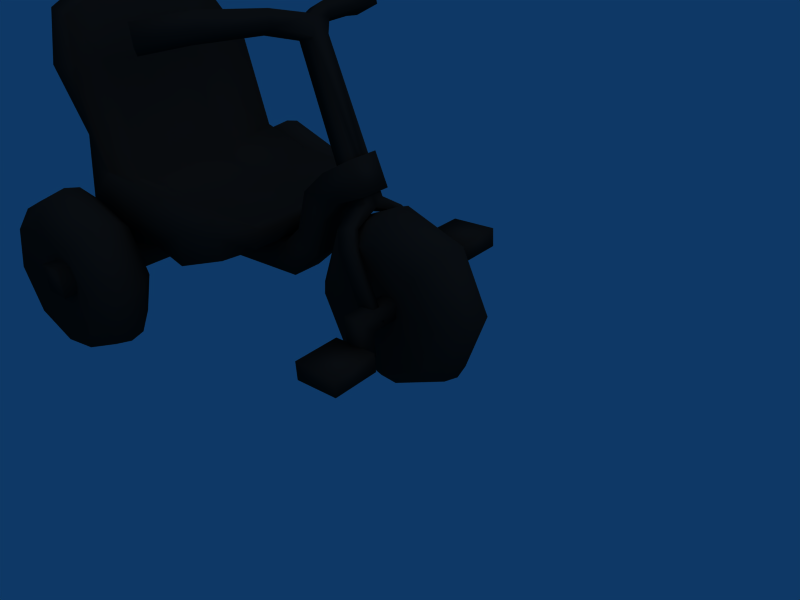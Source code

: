 # Source: tricycle.blend  (saved by Blender 2.49.2; exported with 4.5.12 LTS)
import bpy
from mathutils import Matrix  # noqa: F401  (used for matrix-valued properties, if any)

bpy.ops.wm.read_factory_settings(use_empty=True)
scene = bpy.context.scene
scene.name = 'Scene'

# ---- collections
col_collection_1 = bpy.data.collections.new('Collection 1'); scene.collection.children.link(col_collection_1)

# ---- materials (node trees are filled in below, after node groups)
mat_material = bpy.data.materials.new('Material')
mat_material.alpha_threshold = 0.0
mat_material.diffuse_color = (0.1, 0.1, 0.1, 1.0)
mat_material.roughness = 0.5
mat_material.line_color = (0.0, 0.0, 0.0, 1.0)
mat_material_001 = bpy.data.materials.new('Material.001')
mat_material_001.alpha_threshold = 0.0
mat_material_001.preview_render_type = 'FLAT'
mat_material_001.diffuse_color = (1.0, 0.2982, 0.2951, 1.0)
mat_material_001.roughness = 0.5
mat_material_001.line_color = (0.0, 0.0, 0.0, 1.0)
mat_material_003 = bpy.data.materials.new('Material.003')
mat_material_003.alpha_threshold = 0.0
mat_material_003.diffuse_color = (0.4887, 0.5766, 0.7524, 1.0)
mat_material_003.roughness = 0.5
mat_material_003.line_color = (0.0, 0.0, 0.0, 1.0)

# ---- material node trees

# ---- world
world_world = bpy.data.worlds.new('World'); scene.world = world_world
world_world.color = (0.05656, 0.2208, 0.4)
world_world.use_sun_shadow = False
world_world.sun_shadow_jitter_overblur = 0.0
world_world.cycles.sampling_method = 'MANUAL'
world_world.cycles.sample_map_resolution = 256

# ---- cameras
cam_camera = bpy.data.cameras.new('Camera')
cam_camera.passepartout_alpha = 0.2
cam_camera.clip_end = 100.0
cam_camera.lens = 35.0
cam_camera.ortho_scale = 7.314
cam_camera.show_passepartout = False
cam_camera.show_safe_areas = True
cam_camera.dof.focus_distance = 0.0
cam_camera.dof.aperture_fstop = 128.0

# ---- lights
light_lamp = bpy.data.lights.new('Lamp', 'SUN')
light_lamp.transmission_factor = 0.0
light_lamp.angle = 1.571
light_lamp.energy = 1.0
light_lamp.shadow_buffer_clip_start = 0.5
light_lamp.shadow_soft_size = 1.0
light_lamp.shadow_cascade_max_distance = 1000.0
light_lamp.cycles.use_multiple_importance_sampling = False
light_spot = bpy.data.lights.new('Spot', 'POINT')
light_spot.transmission_factor = 0.0
light_spot.cutoff_distance = 30.0
light_spot.energy = 100.0
light_spot.shadow_buffer_clip_start = 1.001
light_spot.shadow_soft_size = 1.0
light_spot.shadow_maximum_resolution = 0.006
light_spot.use_absolute_resolution = True
light_spot.cycles.use_multiple_importance_sampling = False

# ---- meshes
me_cylinder_001 = bpy.data.meshes.new('Cylinder.001')
me_cylinder_001.from_pydata([(-5.455, -0.7059, -3.194), (-4.679, -0.7059, -3.194), (-4.679, -0.7059, -2.368), (-5.455, -0.7059, -2.368), (-5.455, -0.3903, -3.194), (-4.679, -0.3903, -3.194), (-4.679, -0.3903, -2.368), (-5.455, -0.3903, -2.368), (-5.455, 0.5307, 0.5846), (-4.679, 0.5307, 0.5846), (-4.679, 0.5306, -0.242), (-5.455, 0.5307, -0.242), (-5.455, 0.215, 0.5846), (-4.679, 0.215, 0.5846), (-4.679, 0.215, -0.242), (-5.455, 0.215, -0.242), (-4.923, 0.059, -0.5128), (-5.222, 0.059, -0.5128), (-5.222, 0.059, -2.391), (-4.923, 0.059, -2.391), (-4.923, -0.2393, -0.2235), (-5.222, -0.2393, -0.2235), (-5.222, -0.2393, -2.112), (-4.923, -0.2393, -2.112), (-4.291, 0.7137, -1.867), (-3.97, -0.0634, -1.867), (-4.291, -0.8405, -1.867), (-5.068, -1.162, -1.867), (-5.846, -0.8405, -1.867), (-6.167, -0.0634, -1.867), (-5.846, 0.7137, -1.867), (-5.068, 1.036, -1.867), (-4.068, 0.9366, -1.558), (-3.654, -0.0634, -1.558), (-4.068, -1.063, -1.558), (-5.068, -1.478, -1.558), (-6.068, -1.063, -1.558), (-6.483, -0.0634, -1.558), (-6.068, 0.9366, -1.558), (-5.068, 1.351, -1.558), (-5.068, -0.0634, -1.549), (-4.068, 0.9366, -1.034), (-5.068, 1.351, -1.034), (-6.068, 0.9366, -1.034), (-6.483, -0.0634, -1.034), (-6.068, -1.063, -1.034), (-5.068, -1.478, -1.034), (-4.068, -1.063, -1.034), (-3.654, -0.0634, -1.034), (-3.97, -0.0634, -0.7458), (-4.291, 0.7137, -0.7458), (-4.291, -0.8405, -0.7458), (-5.068, -1.162, -0.7458), (-5.846, -0.8405, -0.7458), (-6.167, -0.0634, -0.7458), (-5.846, 0.7137, -0.7458), (-5.068, 1.036, -0.7458), (-5.068, -0.0634, -1.064), (-4.923, -0.6584, -2.11), (-5.222, -0.6584, -2.11), (-4.923, -0.6584, -2.389), (-5.222, -0.6584, -2.389), (-5.222, 0.4585, -0.2265), (-4.923, 0.4585, -0.2265), (-5.222, 0.4585, -0.5117), (-4.923, 0.4585, -0.5117), (-3.841, 3.727, -1.156), (-4.642, 1.444, -1.12), (-4.289, 1.327, -1.12), (-3.548, 3.658, -1.156), (-3.841, 3.727, -1.457), (-4.642, 1.444, -1.492), (-4.289, 1.327, -1.492), (-3.548, 3.658, -1.457), (-4.682, 1.338, -1.306), (-4.33, 1.217, -1.306), (-4.458, 1.067, -0.8473), (-4.711, 1.153, -0.8799), (-4.437, 1.121, -0.727), (-4.691, 1.206, -0.7596), (-4.458, 1.064, -1.789), (-4.712, 1.148, -1.753), (-4.437, 1.124, -1.906), (-4.691, 1.208, -1.87), (-4.816, 0.9441, -2.007), (-4.562, 0.8606, -2.043), (-4.836, 0.8841, -1.89), (-4.583, 0.8005, -1.926), (-4.815, 0.9422, -0.5945), (-4.562, 0.8568, -0.5619), (-4.836, 0.8887, -0.7147), (-4.582, 0.8033, -0.6822), (-4.984, -0.2516, -0.6825), (-5.237, -0.1662, -0.715), (-4.963, -0.1981, -0.5622), (-5.217, -0.1126, -0.5947), (-4.984, -0.2544, -1.927), (-5.238, -0.1708, -1.891), (-4.963, -0.1943, -2.044), (-5.217, -0.1107, -2.008), (-3.743, 4.015, -1.306), (-3.45, 3.946, -1.306), (-3.15, 4.005, -0.8235), (-3.433, 4.14, -0.7545), (-3.191, 3.754, -0.8235), (-3.473, 3.89, -0.7545), (-3.149, 4.008, -1.789), (-3.432, 4.143, -1.858), (-3.19, 3.758, -1.789), (-3.472, 3.893, -1.858), (-3.229, 3.915, 0.2752), (-2.878, 3.747, 0.1896), (-3.179, 4.226, 0.2752), (-2.828, 4.057, 0.1896), (-2.437, 3.972, 0.8266), (-2.75, 4.14, 1.006), (-2.485, 3.661, 0.8406), (-2.798, 3.829, 1.02), (-3.237, 3.931, -2.884), (-2.887, 3.763, -2.799), (-3.187, 4.241, -2.884), (-2.837, 4.073, -2.799), (-2.454, 4.001, -3.395), (-2.751, 4.169, -3.599), (-2.501, 3.691, -3.412), (-2.798, 3.859, -3.617), (-2.945, -0.14, -1.571), (-0.3533, -0.14, -1.571), (-0.3533, -0.14, -1.025), (-2.945, -0.14, -1.025), (-2.777, 0.4061, -1.571), (-0.3533, 0.4061, -1.571), (-0.3533, 0.4061, -1.025), (-2.777, 0.4061, -1.025), (-3.172, 0.7499, -1.025), (-3.172, 0.7499, -1.571), (-3.551, 0.3564, -1.025), (-3.551, 0.3564, -1.571), (-3.792, 1.01, -1.571), (-3.792, 1.01, -1.025), (-3.411, 1.42, -1.571), (-3.411, 1.42, -1.025), (-3.861, 1.79, -1.025), (-3.861, 1.79, -1.571), (-4.152, 1.36, -1.025), (-4.152, 1.36, -1.571), (-4.672, 1.56, -1.571), (-4.672, 1.56, -1.025), (-4.47, 2.095, -1.571), (-4.47, 2.095, -1.025), (-2.652, 0.4877, -2.752), (0.5428, 0.6223, -2.684), (0.5428, 0.6223, 0.2374), (-2.652, 0.4877, 0.3062), (1.292, 3.718, -2.488), (1.292, 3.718, 0.0417), (0.5428, 0.6223, -1.223), (-0.8519, 0.328, -2.793), (-2.64, 0.4335, -1.223), (-0.8519, 0.328, 0.3466), (0.6717, 3.998, -2.668), (1.292, 4.023, -1.223), (0.6717, 3.998, 0.2216), (0.8147, 2.054, -2.526), (-2.637, 1.247, -2.752), (0.8147, 2.054, 0.07995), (-2.637, 1.247, 0.3062), (-0.8519, 0.328, -1.223), (0.639, 4.296, -1.223), (-0.1559, 1.565, -2.976), (0.8147, 2.054, -1.223), (-0.1559, 1.565, 0.5298), (-2.624, 0.8853, -1.223), (0.5428, 0.6223, -0.4928), (0.5428, 0.6223, -1.953), (-1.83, 0.2706, -2.976), (0.1817, 0.2706, -2.976), (-2.64, 0.4335, -2.1), (-2.64, 0.4335, -0.3466), (0.1817, 0.2706, 0.5298), (-1.83, 0.2706, 0.5298), (1.098, 4.092, -2.668), (1.292, 4.023, -1.855), (1.292, 4.023, -0.5907), (1.098, 4.092, 0.2216), (1.081, 3.087, -2.684), (0.771, 1.444, -2.684), (-2.653, 0.839, -2.712), (0.771, 1.444, 0.2374), (1.081, 3.087, 0.2374), (-2.653, 0.839, 0.2662), (-1.83, 0.2706, -1.223), (-0.8519, 0.328, -0.4382), (0.1817, 0.2706, -1.223), (-0.8519, 0.328, -2.008), (0.639, 4.296, -0.3899), (0.639, 4.296, -2.056), (1.13, 4.404, -1.223), (0.2515, 3.173, -2.976), (-1.329, 1.312, -2.793), (-0.4166, 0.8363, -2.976), (0.6101, 2.054, -2.787), (1.081, 3.087, -1.223), (0.8147, 2.054, -1.875), (0.771, 1.444, -1.223), (0.8147, 2.054, -0.5716), (0.2515, 3.173, 0.5298), (0.6101, 2.054, 0.3408), (-0.4166, 0.8363, 0.5298), (-1.329, 1.312, 0.3466), (-2.624, 0.8853, -0.3466), (-2.933, 0.8363, -1.223), (-2.624, 0.8853, -2.1), (-1.83, 0.2706, -0.3466), (0.1817, 0.2706, -0.3466), (-1.83, 0.2706, -2.1), (0.1817, 0.2706, -2.1), (1.13, 4.404, -0.3899), (1.13, 4.404, -2.056), (-1.927, 0.8363, -2.976), (0.8824, 3.239, -2.976), (0.5565, 0.9503, -2.976), (1.081, 3.087, -1.953), (0.771, 1.444, -1.953), (1.081, 3.087, -0.4928), (0.771, 1.444, -0.4928), (0.8824, 3.239, 0.5298), (0.5565, 0.9503, 0.5298), (-1.927, 0.8363, 0.5298), (-2.933, 0.8363, -0.3466), (-2.933, 0.8363, -2.1), (-1.329, 0.8931, -1.223), (-1.329, 0.8931, -2.008), (-1.329, 0.8931, -0.4382), (0.724, 3.173, -1.223), (0.724, 3.173, -2.1), (0.724, 3.173, -0.3466), (0.3166, 1.146, -1.223), (0.3166, 1.146, -0.3466), (0.3166, 1.146, -2.1), (0.2482, 0.2729, 1.663), (-0.2545, 0.2729, 1.663), (-0.2545, 0.2729, -4.299), (0.2482, 0.2729, -4.299), (0.2482, -0.2298, 1.663), (-0.2545, -0.2298, 1.663), (-0.2545, -0.2298, -4.299), (0.2482, -0.2298, -4.299), (0.7886, 0.776, -4.291), (1.11, -0.001025, -4.291), (0.7886, -0.7781, -4.291), (0.01154, -1.1, -4.291), (-0.7655, -0.7781, -4.291), (-1.087, -0.001025, -4.291), (-0.7655, 0.776, -4.291), (0.01154, 1.098, -4.291), (1.012, 0.999, -3.981), (1.426, -0.001024, -3.981), (1.012, -1.001, -3.981), (0.01154, -1.415, -3.981), (-0.9885, -1.001, -3.981), (-1.403, -0.001024, -3.981), (-0.9885, 0.999, -3.981), (0.01154, 1.413, -3.981), (0.01154, -0.001025, -3.973), (1.012, 0.999, -3.457), (0.01154, 1.413, -3.457), (-0.9885, 0.999, -3.457), (-1.403, -0.001024, -3.457), (-0.9885, -1.001, -3.457), (0.01154, -1.415, -3.457), (1.012, -1.001, -3.457), (1.426, -0.001024, -3.457), (1.11, -0.001024, -3.169), (0.7886, 0.776, -3.169), (0.7886, -0.7781, -3.169), (0.01154, -1.1, -3.169), (-0.7655, -0.7781, -3.169), (-1.087, -0.001024, -3.169), (-0.7655, 0.776, -3.169), (0.01154, 1.098, -3.169), (0.01154, -0.001025, -3.487), (0.7886, 0.776, 0.5679), (1.11, -0.001025, 0.5679), (0.7886, -0.7781, 0.5679), (0.01154, -1.1, 0.5679), (-0.7655, -0.7781, 0.5679), (-1.087, -0.001025, 0.5679), (-0.7655, 0.776, 0.5679), (0.01154, 1.098, 0.5679), (1.012, 0.999, 0.8776), (1.426, -0.001024, 0.8776), (1.012, -1.001, 0.8776), (0.01154, -1.415, 0.8776), (-0.9885, -1.001, 0.8776), (-1.403, -0.001024, 0.8776), (-0.9885, 0.999, 0.8776), (0.01154, 1.413, 0.8776), (0.01154, -0.001025, 0.886), (1.012, 0.999, 1.401), (0.01154, 1.413, 1.401), (-0.9885, 0.999, 1.401), (-1.403, -0.001024, 1.401), (-0.9885, -1.001, 1.401), (0.01154, -1.415, 1.401), (1.012, -1.001, 1.401), (1.426, -0.001024, 1.401), (1.11, -0.001024, 1.689), (0.7886, 0.776, 1.689), (0.7886, -0.7781, 1.689), (0.01154, -1.1, 1.689), (-0.7655, -0.7781, 1.689), (-1.087, -0.001024, 1.689), (-0.7655, 0.776, 1.689), (0.01154, 1.098, 1.689), (0.01154, -0.001025, 1.371), (-5.068, 1.414, -1.296), (-4.023, 0.9816, -1.296), (-6.113, 0.9816, -1.296), (-6.546, -0.0634, -1.296), (-6.113, -1.108, -1.296), (-5.068, -1.541, -1.296), (-4.023, -1.108, -1.296), (-3.591, -0.0634, -1.296), (0.01154, 1.477, -3.719), (1.057, 1.044, -3.719), (-1.033, 1.044, -3.719), (-1.466, -0.001024, -3.719), (-1.033, -1.046, -3.719), (0.01154, -1.479, -3.719), (1.057, -1.046, -3.719), (1.489, -0.001024, -3.719), (0.01154, 1.477, 1.139), (1.057, 1.044, 1.139), (-1.033, 1.044, 1.139), (-1.466, -0.001024, 1.139), (-1.033, -1.046, 1.139), (0.01154, -1.479, 1.139), (1.057, -1.046, 1.139), (1.489, -0.001024, 1.139)], [], [(40, 24, 25), (40, 25, 26), (40, 26, 27), (40, 27, 28), (40, 28, 29), (40, 29, 30), (40, 30, 31), (31, 24, 40), (57, 49, 50), (57, 51, 49), (57, 52, 51), (57, 53, 52), (57, 54, 53), (57, 55, 54), (57, 56, 55), (57, 50, 56), (71, 74, 70), (67, 66, 74), (68, 75, 69), (75, 72, 73), (66, 100, 74), (100, 70, 74), (73, 101, 75), (101, 69, 75), (166, 210, 229), (166, 229, 190), (164, 187, 230), (164, 230, 212), (264, 248, 249), (264, 249, 250), (264, 250, 251), (264, 251, 252), (264, 252, 253), (264, 253, 254), (264, 254, 255), (255, 248, 264), (281, 273, 274), (281, 275, 273), (281, 276, 275), (281, 277, 276), (281, 278, 277), (281, 279, 278), (281, 280, 279), (281, 274, 280), (298, 282, 283), (298, 283, 284), (298, 284, 285), (298, 285, 286), (298, 286, 287), (298, 287, 288), (298, 288, 289), (289, 282, 298), (315, 307, 308), (315, 309, 307), (315, 310, 309), (315, 311, 310), (315, 312, 311), (315, 313, 312), (315, 314, 313), (315, 308, 314), (200, 169, 221), (169, 201, 221), (227, 207, 171), (227, 171, 208), (228, 209, 166), (228, 166, 190), (187, 164, 219), (164, 199, 219), (333, 299, 306), (333, 306, 339), (290, 333, 339), (290, 339, 291), (339, 306, 305), (339, 305, 338), (291, 339, 338), (291, 338, 292), (338, 305, 304), (338, 304, 337), (292, 338, 293), (338, 337, 293), (337, 304, 303), (337, 303, 336), (293, 337, 294), (337, 336, 294), (336, 303, 302), (336, 302, 335), (294, 336, 335), (294, 335, 295), (335, 302, 334), (302, 301, 334), (295, 335, 334), (295, 334, 296), (334, 301, 332), (301, 300, 332), (296, 334, 332), (296, 332, 297), (332, 300, 299), (332, 299, 333), (297, 332, 290), (332, 333, 290), (325, 265, 272), (325, 272, 331), (256, 325, 331), (256, 331, 257), (331, 272, 271), (331, 271, 330), (257, 331, 330), (257, 330, 258), (330, 271, 270), (330, 270, 329), (258, 330, 259), (330, 329, 259), (329, 270, 269), (329, 269, 328), (259, 329, 328), (259, 328, 260), (328, 269, 268), (328, 268, 327), (260, 328, 327), (260, 327, 261), (327, 268, 326), (268, 267, 326), (261, 327, 326), (261, 326, 262), (326, 267, 324), (267, 266, 324), (262, 326, 324), (262, 324, 263), (324, 266, 265), (324, 265, 325), (263, 324, 325), (263, 325, 256), (317, 41, 323), (41, 48, 323), (32, 317, 33), (317, 323, 33), (323, 48, 47), (323, 47, 322), (33, 323, 34), (323, 322, 34), (322, 47, 321), (47, 46, 321), (34, 322, 321), (34, 321, 35), (321, 46, 45), (321, 45, 320), (35, 321, 36), (321, 320, 36), (320, 45, 44), (320, 44, 319), (36, 320, 37), (320, 319, 37), (319, 44, 318), (44, 43, 318), (37, 319, 318), (37, 318, 38), (318, 43, 316), (43, 42, 316), (38, 318, 39), (318, 316, 39), (316, 42, 41), (316, 41, 317), (39, 316, 317), (39, 317, 32), (299, 300, 314), (299, 314, 308), (300, 301, 313), (300, 313, 314), (301, 302, 312), (301, 312, 313), (302, 303, 311), (302, 311, 312), (303, 304, 310), (303, 310, 311), (304, 305, 310), (305, 309, 310), (305, 306, 309), (306, 307, 309), (306, 299, 307), (299, 308, 307), (290, 282, 297), (282, 289, 297), (288, 296, 289), (296, 297, 289), (287, 295, 288), (295, 296, 288), (286, 294, 287), (294, 295, 287), (285, 293, 286), (293, 294, 286), (284, 292, 293), (284, 293, 285), (283, 291, 292), (283, 292, 284), (282, 290, 291), (282, 291, 283), (265, 266, 280), (265, 280, 274), (266, 267, 279), (266, 279, 280), (267, 268, 278), (267, 278, 279), (268, 269, 277), (268, 277, 278), (269, 270, 276), (269, 276, 277), (270, 271, 276), (271, 275, 276), (271, 272, 275), (272, 273, 275), (272, 265, 273), (265, 274, 273), (256, 248, 263), (248, 255, 263), (254, 262, 255), (262, 263, 255), (253, 261, 254), (261, 262, 254), (252, 260, 253), (260, 261, 253), (251, 259, 252), (259, 260, 252), (250, 258, 259), (250, 259, 251), (249, 257, 258), (249, 258, 250), (248, 256, 257), (248, 257, 249), (244, 240, 243), (244, 243, 247), (242, 246, 243), (246, 247, 243), (241, 245, 246), (241, 246, 242), (240, 244, 241), (244, 245, 241), (244, 247, 245), (247, 246, 245), (240, 241, 243), (241, 242, 243), (231, 237, 232), (237, 239, 232), (172, 231, 232), (172, 232, 212), (164, 212, 199), (212, 232, 199), (169, 199, 232), (169, 232, 239), (172, 210, 233), (172, 233, 231), (231, 233, 237), (233, 238, 237), (171, 238, 233), (171, 233, 209), (166, 209, 210), (209, 233, 210), (236, 234, 237), (236, 237, 238), (234, 235, 239), (234, 239, 237), (169, 239, 235), (169, 235, 198), (196, 160, 235), (160, 198, 235), (168, 196, 234), (196, 235, 234), (168, 234, 195), (234, 236, 195), (171, 206, 236), (171, 236, 238), (162, 195, 236), (162, 236, 206), (187, 150, 177), (187, 177, 230), (158, 211, 177), (211, 230, 177), (211, 172, 212), (211, 212, 230), (178, 229, 211), (178, 211, 158), (229, 210, 172), (229, 172, 211), (153, 190, 178), (190, 229, 178), (180, 228, 153), (228, 190, 153), (159, 208, 228), (159, 228, 180), (208, 171, 209), (208, 209, 228), (179, 227, 208), (179, 208, 159), (152, 188, 227), (152, 227, 179), (188, 165, 207), (188, 207, 227), (207, 226, 206), (207, 206, 171), (226, 184, 162), (226, 162, 206), (165, 189, 207), (189, 226, 207), (189, 155, 226), (155, 184, 226), (173, 225, 188), (173, 188, 152), (225, 205, 165), (225, 165, 188), (156, 204, 173), (204, 225, 173), (204, 170, 205), (204, 205, 225), (205, 224, 165), (224, 189, 165), (224, 183, 155), (224, 155, 189), (170, 202, 205), (202, 224, 205), (202, 161, 183), (202, 183, 224), (174, 223, 204), (174, 204, 156), (223, 203, 204), (203, 170, 204), (151, 186, 174), (186, 223, 174), (186, 163, 223), (163, 203, 223), (203, 222, 202), (203, 202, 170), (222, 182, 202), (182, 161, 202), (163, 185, 222), (163, 222, 203), (185, 154, 222), (154, 182, 222), (176, 221, 151), (221, 186, 151), (221, 201, 186), (201, 163, 186), (157, 200, 176), (200, 221, 176), (201, 220, 185), (201, 185, 163), (220, 181, 154), (220, 154, 185), (169, 198, 201), (198, 220, 201), (198, 160, 220), (160, 181, 220), (175, 219, 157), (219, 200, 157), (219, 199, 200), (199, 169, 200), (150, 187, 219), (150, 219, 175), (181, 218, 154), (218, 182, 154), (218, 197, 182), (197, 161, 182), (160, 196, 181), (196, 218, 181), (196, 168, 197), (196, 197, 218), (197, 217, 183), (197, 183, 161), (217, 184, 155), (217, 155, 183), (168, 195, 217), (168, 217, 197), (195, 162, 184), (195, 184, 217), (174, 216, 151), (216, 176, 151), (216, 194, 157), (216, 157, 176), (156, 193, 174), (193, 216, 174), (193, 167, 194), (193, 194, 216), (194, 215, 157), (215, 175, 157), (150, 175, 215), (150, 215, 177), (167, 191, 194), (191, 215, 194), (191, 158, 177), (191, 177, 215), (173, 214, 193), (173, 193, 156), (214, 192, 193), (192, 167, 193), (152, 179, 214), (152, 214, 173), (179, 159, 214), (159, 192, 214), (192, 213, 191), (192, 191, 167), (213, 178, 158), (213, 158, 191), (159, 180, 213), (159, 213, 192), (180, 153, 213), (153, 178, 213), (148, 146, 149), (146, 147, 149), (144, 142, 149), (144, 149, 147), (143, 145, 148), (145, 146, 148), (142, 143, 148), (142, 148, 149), (145, 144, 147), (145, 147, 146), (138, 139, 144), (138, 144, 145), (141, 140, 142), (140, 143, 142), (140, 138, 145), (140, 145, 143), (139, 141, 144), (141, 142, 144), (136, 134, 139), (134, 141, 139), (135, 137, 138), (135, 138, 140), (134, 135, 140), (134, 140, 141), (137, 136, 139), (137, 139, 138), (126, 129, 136), (126, 136, 137), (133, 130, 134), (130, 135, 134), (130, 126, 137), (130, 137, 135), (129, 133, 136), (133, 134, 136), (128, 132, 133), (128, 133, 129), (127, 131, 128), (131, 132, 128), (126, 130, 127), (130, 131, 127), (130, 133, 132), (130, 132, 131), (126, 127, 128), (126, 128, 129), (125, 123, 122), (125, 122, 124), (118, 120, 123), (118, 123, 125), (121, 119, 122), (119, 124, 122), (119, 118, 125), (119, 125, 124), (120, 121, 123), (121, 122, 123), (107, 106, 121), (107, 121, 120), (108, 109, 118), (108, 118, 119), (106, 108, 119), (106, 119, 121), (109, 107, 118), (107, 120, 118), (117, 116, 114), (117, 114, 115), (112, 110, 115), (110, 117, 115), (111, 113, 114), (111, 114, 116), (110, 111, 117), (111, 116, 117), (113, 112, 115), (113, 115, 114), (102, 103, 112), (102, 112, 113), (105, 104, 110), (104, 111, 110), (104, 102, 111), (102, 113, 111), (103, 105, 110), (103, 110, 112), (70, 100, 109), (100, 107, 109), (101, 73, 108), (101, 108, 106), (73, 70, 109), (73, 109, 108), (100, 101, 107), (101, 106, 107), (100, 66, 105), (100, 105, 103), (69, 101, 104), (101, 102, 104), (66, 69, 105), (69, 104, 105), (101, 100, 103), (101, 103, 102), (66, 67, 68), (66, 68, 69), (70, 73, 72), (70, 72, 71), (92, 94, 95), (92, 95, 93), (96, 97, 99), (96, 99, 98), (84, 85, 98), (84, 98, 99), (87, 86, 96), (86, 97, 96), (90, 91, 92), (90, 92, 93), (89, 88, 94), (88, 95, 94), (86, 84, 99), (86, 99, 97), (85, 87, 98), (87, 96, 98), (88, 90, 95), (90, 93, 95), (91, 89, 94), (91, 94, 92), (76, 78, 91), (78, 89, 91), (79, 77, 90), (79, 90, 88), (82, 80, 85), (80, 87, 85), (81, 83, 84), (81, 84, 86), (78, 79, 89), (79, 88, 89), (77, 76, 91), (77, 91, 90), (80, 81, 87), (81, 86, 87), (83, 82, 85), (83, 85, 84), (72, 82, 71), (82, 83, 71), (74, 81, 75), (81, 80, 75), (74, 75, 77), (75, 76, 77), (67, 79, 78), (67, 78, 68), (74, 71, 81), (71, 83, 81), (72, 75, 80), (72, 80, 82), (67, 74, 77), (67, 77, 79), (75, 68, 76), (68, 78, 76), (65, 63, 62), (65, 62, 64), (17, 16, 65), (17, 65, 64), (20, 21, 62), (20, 62, 63), (21, 17, 62), (17, 64, 62), (16, 20, 63), (16, 63, 65), (61, 59, 58), (61, 58, 60), (19, 18, 60), (18, 61, 60), (22, 23, 58), (22, 58, 59), (18, 22, 61), (22, 59, 61), (23, 19, 60), (23, 60, 58), (41, 42, 56), (41, 56, 50), (42, 43, 56), (43, 55, 56), (43, 44, 54), (43, 54, 55), (44, 45, 54), (45, 53, 54), (45, 46, 52), (45, 52, 53), (46, 47, 51), (46, 51, 52), (47, 48, 51), (48, 49, 51), (48, 41, 49), (41, 50, 49), (32, 24, 39), (24, 31, 39), (30, 38, 31), (38, 39, 31), (29, 37, 30), (37, 38, 30), (28, 36, 29), (36, 37, 29), (27, 35, 28), (35, 36, 28), (26, 34, 35), (26, 35, 27), (25, 33, 34), (25, 34, 26), (24, 32, 33), (24, 33, 25), (20, 16, 23), (16, 19, 23), (17, 21, 22), (17, 22, 18), (20, 23, 21), (23, 22, 21), (16, 17, 19), (17, 18, 19), (13, 12, 14), (12, 15, 14), (11, 8, 9), (11, 9, 10), (15, 11, 14), (11, 10, 14), (14, 10, 13), (10, 9, 13), (13, 9, 12), (9, 8, 12), (12, 8, 11), (12, 11, 15), (4, 0, 7), (0, 3, 7), (2, 6, 7), (2, 7, 3), (1, 5, 2), (5, 6, 2), (0, 4, 5), (0, 5, 1), (4, 7, 5), (7, 6, 5), (0, 1, 2), (0, 2, 3)])
me_cylinder_001.polygons.foreach_set('use_smooth', [True] * 640)
_uv = me_cylinder_001.uv_layers.new(name='UVTex')
_uv.uv.foreach_set('vector', [0.1973, 0.2025, 0.09684, 0.303, 0.05525, 0.2025, 0.1973, 0.2025, 0.05525, 0.2025, 0.09684, 0.1021, 0.1973, 0.2025, 0.09684, 0.1021, 0.1973, 0.06055, 0.1973, 0.2025, 0.1973, 0.06055, 0.2977, 0.1021, 0.1973, 0.2025, 0.2977, 0.1021, 0.3392, 0.2025, 0.1973, 0.2025, 0.3392, 0.2025, 0.2977, 0.303, 0.1973, 0.2025, 0.2977, 0.303, 0.1973, 0.3445, 0.1973, 0.3445, 0.09684, 0.303, 0.1973, 0.2025, 0.1973, 0.2025, 0.05525, 0.2025, 0.09684, 0.303, 0.1973, 0.2025, 0.09684, 0.1021, 0.05525, 0.2025, 0.1973, 0.2025, 0.1973, 0.06055, 0.09684, 0.1021, 0.1973, 0.2025, 0.2977, 0.1021, 0.1973, 0.06055, 0.1973, 0.2025, 0.3392, 0.2025, 0.2977, 0.1021, 0.1973, 0.2025, 0.2977, 0.303, 0.3392, 0.2025, 0.1973, 0.2025, 0.1973, 0.3445, 0.2977, 0.303, 0.1973, 0.2025, 0.09684, 0.303, 0.1973, 0.3445, 0.6525, 0.1555, 0.6611, 0.1506, 0.6537, 0.2607, 0.6696, 0.1556, 0.6676, 0.2608, 0.6611, 0.1506, 0.8718, 0.2145, 0.8633, 0.2197, 0.8697, 0.1081, 0.8633, 0.2197, 0.8548, 0.2146, 0.8559, 0.1081, 0.6676, 0.2608, 0.6606, 0.274, 0.6611, 0.1506, 0.6606, 0.274, 0.6537, 0.2607, 0.6611, 0.1506, 0.8559, 0.1081, 0.8628, 0.09485, 0.8633, 0.2197, 0.8628, 0.09485, 0.8697, 0.1081, 0.8633, 0.2197, 0.07724, 0.8903, 0.125, 0.9173, 0.1505, 0.994, 0.07724, 0.8903, 0.1505, 0.994, 0.03409, 0.9758, 0.0773, 0.8903, 0.03415, 0.9758, 0.1506, 0.994, 0.0773, 0.8903, 0.1506, 0.994, 0.125, 0.9173, 0.1973, 0.2025, 0.09686, 0.303, 0.05527, 0.2025, 0.1973, 0.2025, 0.05527, 0.2025, 0.09686, 0.1021, 0.1973, 0.2025, 0.09686, 0.1021, 0.1973, 0.06055, 0.1973, 0.2025, 0.1973, 0.06055, 0.2977, 0.1021, 0.1973, 0.2025, 0.2977, 0.1021, 0.3393, 0.2025, 0.1973, 0.2025, 0.3393, 0.2025, 0.2977, 0.303, 0.1973, 0.2025, 0.2977, 0.303, 0.1973, 0.3445, 0.1973, 0.3445, 0.09686, 0.303, 0.1973, 0.2025, 0.1973, 0.2025, 0.05527, 0.2025, 0.09686, 0.303, 0.1973, 0.2025, 0.09686, 0.1021, 0.05527, 0.2025, 0.1973, 0.2025, 0.1973, 0.06055, 0.09686, 0.1021, 0.1973, 0.2025, 0.2977, 0.1021, 0.1973, 0.06055, 0.1973, 0.2025, 0.3393, 0.2025, 0.2977, 0.1021, 0.1973, 0.2025, 0.2977, 0.303, 0.3393, 0.2025, 0.1973, 0.2025, 0.1973, 0.3445, 0.2977, 0.303, 0.1973, 0.2025, 0.09686, 0.303, 0.1973, 0.3445, 0.1973, 0.2025, 0.09686, 0.303, 0.05527, 0.2025, 0.1973, 0.2025, 0.05527, 0.2025, 0.09686, 0.1021, 0.1973, 0.2025, 0.09686, 0.1021, 0.1973, 0.06055, 0.1973, 0.2025, 0.1973, 0.06055, 0.2977, 0.1021, 0.1973, 0.2025, 0.2977, 0.1021, 0.3393, 0.2025, 0.1973, 0.2025, 0.3393, 0.2025, 0.2977, 0.303, 0.1973, 0.2025, 0.2977, 0.303, 0.1973, 0.3445, 0.1973, 0.3445, 0.09686, 0.303, 0.1973, 0.2025, 0.1973, 0.2025, 0.05527, 0.2025, 0.09686, 0.303, 0.1973, 0.2025, 0.09686, 0.1021, 0.05527, 0.2025, 0.1973, 0.2025, 0.1973, 0.06055, 0.09686, 0.1021, 0.1973, 0.2025, 0.2977, 0.1021, 0.1973, 0.06055, 0.1973, 0.2025, 0.3393, 0.2025, 0.2977, 0.1021, 0.1973, 0.2025, 0.2977, 0.303, 0.3393, 0.2025, 0.1973, 0.2025, 0.1973, 0.3445, 0.2977, 0.303, 0.1973, 0.2025, 0.09686, 0.303, 0.1973, 0.3445, 0.0137, 0.7028, 0.06583, 0.6417, 0.02958, 0.5755, 0.06583, 0.6417, 0.0125, 0.6827, 0.02958, 0.5755, 0.02951, 0.5755, 0.01244, 0.6827, 0.06576, 0.6417, 0.02951, 0.5755, 0.06576, 0.6417, 0.01364, 0.7028, 0.01064, 0.8244, 0.07458, 0.8403, 0.07724, 0.8903, 0.01064, 0.8244, 0.07724, 0.8903, 0.03409, 0.9758, 0.03415, 0.9758, 0.0773, 0.8903, 0.0107, 0.8244, 0.0773, 0.8903, 0.07464, 0.8403, 0.0107, 0.8244, 0.06341, 0.3364, 0.08043, 0.3194, 0.03203, 0.2025, 0.06341, 0.3364, 0.03203, 0.2025, 0.007967, 0.2025, 0.08043, 0.3194, 0.06341, 0.3364, 0.007967, 0.2025, 0.08043, 0.3194, 0.007967, 0.2025, 0.03203, 0.2025, 0.007967, 0.2025, 0.03203, 0.2025, 0.08043, 0.08571, 0.007967, 0.2025, 0.08043, 0.08571, 0.06341, 0.06869, 0.03203, 0.2025, 0.007967, 0.2025, 0.06341, 0.06869, 0.03203, 0.2025, 0.06341, 0.06869, 0.08043, 0.08571, 0.06341, 0.06869, 0.08043, 0.08571, 0.1973, 0.03732, 0.06341, 0.06869, 0.1973, 0.03732, 0.1973, 0.01325, 0.08043, 0.08571, 0.06341, 0.06869, 0.1973, 0.03732, 0.06341, 0.06869, 0.1973, 0.01325, 0.1973, 0.03732, 0.1973, 0.01325, 0.1973, 0.03732, 0.3141, 0.08571, 0.1973, 0.01325, 0.3141, 0.08571, 0.3311, 0.06869, 0.1973, 0.03732, 0.1973, 0.01325, 0.3141, 0.08571, 0.1973, 0.01325, 0.3311, 0.06869, 0.3141, 0.08571, 0.3311, 0.06869, 0.3141, 0.08571, 0.3625, 0.2025, 0.3311, 0.06869, 0.3625, 0.2025, 0.3866, 0.2025, 0.3141, 0.08571, 0.3311, 0.06869, 0.3866, 0.2025, 0.3141, 0.08571, 0.3866, 0.2025, 0.3625, 0.2025, 0.3866, 0.2025, 0.3625, 0.2025, 0.3311, 0.3364, 0.3625, 0.2025, 0.3141, 0.3194, 0.3311, 0.3364, 0.3625, 0.2025, 0.3866, 0.2025, 0.3311, 0.3364, 0.3625, 0.2025, 0.3311, 0.3364, 0.3141, 0.3194, 0.3311, 0.3364, 0.3141, 0.3194, 0.1973, 0.3918, 0.3141, 0.3194, 0.1973, 0.3678, 0.1973, 0.3918, 0.3141, 0.3194, 0.3311, 0.3364, 0.1973, 0.3918, 0.3141, 0.3194, 0.1973, 0.3918, 0.1973, 0.3678, 0.1973, 0.3918, 0.1973, 0.3678, 0.08043, 0.3194, 0.1973, 0.3918, 0.08043, 0.3194, 0.06341, 0.3364, 0.1973, 0.3678, 0.1973, 0.3918, 0.08043, 0.3194, 0.1973, 0.3918, 0.06341, 0.3364, 0.08043, 0.3194, 0.06341, 0.3364, 0.08043, 0.3194, 0.03203, 0.2025, 0.06341, 0.3364, 0.03203, 0.2025, 0.007967, 0.2025, 0.08043, 0.3194, 0.06341, 0.3364, 0.007967, 0.2025, 0.08043, 0.3194, 0.007967, 0.2025, 0.03203, 0.2025, 0.007967, 0.2025, 0.03203, 0.2025, 0.08043, 0.08571, 0.007967, 0.2025, 0.08043, 0.08571, 0.06341, 0.06869, 0.03203, 0.2025, 0.007967, 0.2025, 0.06341, 0.06869, 0.03203, 0.2025, 0.06341, 0.06869, 0.08043, 0.08571, 0.06341, 0.06869, 0.08043, 0.08571, 0.1973, 0.03732, 0.06341, 0.06869, 0.1973, 0.03732, 0.1973, 0.01325, 0.08043, 0.08571, 0.06341, 0.06869, 0.1973, 0.03732, 0.06341, 0.06869, 0.1973, 0.01325, 0.1973, 0.03732, 0.1973, 0.01325, 0.1973, 0.03732, 0.3141, 0.08571, 0.1973, 0.01325, 0.3141, 0.08571, 0.3311, 0.06869, 0.1973, 0.03732, 0.1973, 0.01325, 0.3311, 0.06869, 0.1973, 0.03732, 0.3311, 0.06869, 0.3141, 0.08571, 0.3311, 0.06869, 0.3141, 0.08571, 0.3625, 0.2025, 0.3311, 0.06869, 0.3625, 0.2025, 0.3866, 0.2025, 0.3141, 0.08571, 0.3311, 0.06869, 0.3866, 0.2025, 0.3141, 0.08571, 0.3866, 0.2025, 0.3625, 0.2025, 0.3866, 0.2025, 0.3625, 0.2025, 0.3311, 0.3364, 0.3625, 0.2025, 0.3141, 0.3194, 0.3311, 0.3364, 0.3625, 0.2025, 0.3866, 0.2025, 0.3311, 0.3364, 0.3625, 0.2025, 0.3311, 0.3364, 0.3141, 0.3194, 0.3311, 0.3364, 0.3141, 0.3194, 0.1973, 0.3918, 0.3141, 0.3194, 0.1973, 0.3678, 0.1973, 0.3918, 0.3141, 0.3194, 0.3311, 0.3364, 0.1973, 0.3918, 0.3141, 0.3194, 0.1973, 0.3918, 0.1973, 0.3678, 0.1973, 0.3918, 0.1973, 0.3678, 0.08043, 0.3194, 0.1973, 0.3918, 0.08043, 0.3194, 0.06341, 0.3364, 0.1973, 0.3678, 0.1973, 0.3918, 0.06341, 0.3364, 0.1973, 0.3678, 0.06341, 0.3364, 0.08043, 0.3194, 0.0634, 0.3364, 0.08041, 0.3194, 0.007951, 0.2025, 0.08041, 0.3194, 0.03202, 0.2025, 0.007951, 0.2025, 0.08041, 0.3194, 0.0634, 0.3364, 0.03202, 0.2025, 0.0634, 0.3364, 0.007951, 0.2025, 0.03202, 0.2025, 0.007951, 0.2025, 0.03202, 0.2025, 0.08041, 0.08571, 0.007951, 0.2025, 0.08041, 0.08571, 0.0634, 0.06869, 0.03202, 0.2025, 0.007951, 0.2025, 0.08041, 0.08571, 0.007951, 0.2025, 0.0634, 0.06869, 0.08041, 0.08571, 0.0634, 0.06869, 0.08041, 0.08571, 0.1973, 0.01325, 0.08041, 0.08571, 0.1973, 0.03731, 0.1973, 0.01325, 0.08041, 0.08571, 0.0634, 0.06869, 0.1973, 0.01325, 0.08041, 0.08571, 0.1973, 0.01325, 0.1973, 0.03731, 0.1973, 0.01325, 0.1973, 0.03731, 0.3141, 0.08571, 0.1973, 0.01325, 0.3141, 0.08571, 0.3311, 0.06869, 0.1973, 0.03731, 0.1973, 0.01325, 0.3141, 0.08571, 0.1973, 0.01325, 0.3311, 0.06869, 0.3141, 0.08571, 0.3311, 0.06869, 0.3141, 0.08571, 0.3625, 0.2025, 0.3311, 0.06869, 0.3625, 0.2025, 0.3866, 0.2025, 0.3141, 0.08571, 0.3311, 0.06869, 0.3625, 0.2025, 0.3311, 0.06869, 0.3866, 0.2025, 0.3625, 0.2025, 0.3866, 0.2025, 0.3625, 0.2025, 0.3311, 0.3364, 0.3625, 0.2025, 0.3141, 0.3194, 0.3311, 0.3364, 0.3625, 0.2025, 0.3866, 0.2025, 0.3311, 0.3364, 0.3625, 0.2025, 0.3311, 0.3364, 0.3141, 0.3194, 0.3311, 0.3364, 0.3141, 0.3194, 0.1973, 0.3918, 0.3141, 0.3194, 0.1973, 0.3678, 0.1973, 0.3918, 0.3141, 0.3194, 0.3311, 0.3364, 0.1973, 0.3678, 0.3311, 0.3364, 0.1973, 0.3918, 0.1973, 0.3678, 0.1973, 0.3918, 0.1973, 0.3678, 0.08041, 0.3194, 0.1973, 0.3918, 0.08041, 0.3194, 0.0634, 0.3364, 0.1973, 0.3678, 0.1973, 0.3918, 0.0634, 0.3364, 0.1973, 0.3678, 0.0634, 0.3364, 0.08041, 0.3194, 0.08043, 0.3194, 0.1973, 0.3678, 0.1973, 0.3445, 0.08043, 0.3194, 0.1973, 0.3445, 0.09686, 0.303, 0.1973, 0.3678, 0.3141, 0.3194, 0.2977, 0.303, 0.1973, 0.3678, 0.2977, 0.303, 0.1973, 0.3445, 0.3141, 0.3194, 0.3625, 0.2025, 0.3393, 0.2025, 0.3141, 0.3194, 0.3393, 0.2025, 0.2977, 0.303, 0.3625, 0.2025, 0.3141, 0.08571, 0.2977, 0.1021, 0.3625, 0.2025, 0.2977, 0.1021, 0.3393, 0.2025, 0.3141, 0.08571, 0.1973, 0.03732, 0.1973, 0.06055, 0.3141, 0.08571, 0.1973, 0.06055, 0.2977, 0.1021, 0.1973, 0.03732, 0.08043, 0.08571, 0.1973, 0.06055, 0.08043, 0.08571, 0.09686, 0.1021, 0.1973, 0.06055, 0.08043, 0.08571, 0.03203, 0.2025, 0.09686, 0.1021, 0.03203, 0.2025, 0.05527, 0.2025, 0.09686, 0.1021, 0.03203, 0.2025, 0.08043, 0.3194, 0.05527, 0.2025, 0.08043, 0.3194, 0.09686, 0.303, 0.05527, 0.2025, 0.08043, 0.3194, 0.09686, 0.303, 0.1973, 0.3678, 0.09686, 0.303, 0.1973, 0.3445, 0.1973, 0.3678, 0.2977, 0.303, 0.3141, 0.3194, 0.1973, 0.3445, 0.3141, 0.3194, 0.1973, 0.3678, 0.1973, 0.3445, 0.3393, 0.2025, 0.3625, 0.2025, 0.2977, 0.303, 0.3625, 0.2025, 0.3141, 0.3194, 0.2977, 0.303, 0.2977, 0.1021, 0.3141, 0.08571, 0.3393, 0.2025, 0.3141, 0.08571, 0.3625, 0.2025, 0.3393, 0.2025, 0.1973, 0.06055, 0.1973, 0.03732, 0.2977, 0.1021, 0.1973, 0.03732, 0.3141, 0.08571, 0.2977, 0.1021, 0.09686, 0.1021, 0.08043, 0.08571, 0.1973, 0.03732, 0.09686, 0.1021, 0.1973, 0.03732, 0.1973, 0.06055, 0.05527, 0.2025, 0.03203, 0.2025, 0.08043, 0.08571, 0.05527, 0.2025, 0.08043, 0.08571, 0.09686, 0.1021, 0.09686, 0.303, 0.08043, 0.3194, 0.03203, 0.2025, 0.09686, 0.303, 0.03203, 0.2025, 0.05527, 0.2025, 0.08043, 0.3194, 0.1973, 0.3678, 0.1973, 0.3445, 0.08043, 0.3194, 0.1973, 0.3445, 0.09686, 0.303, 0.1973, 0.3678, 0.3141, 0.3194, 0.2977, 0.303, 0.1973, 0.3678, 0.2977, 0.303, 0.1973, 0.3445, 0.3141, 0.3194, 0.3625, 0.2025, 0.3393, 0.2025, 0.3141, 0.3194, 0.3393, 0.2025, 0.2977, 0.303, 0.3625, 0.2025, 0.3141, 0.08571, 0.2977, 0.1021, 0.3625, 0.2025, 0.2977, 0.1021, 0.3393, 0.2025, 0.3141, 0.08571, 0.1973, 0.03732, 0.1973, 0.06055, 0.3141, 0.08571, 0.1973, 0.06055, 0.2977, 0.1021, 0.1973, 0.03732, 0.08043, 0.08571, 0.1973, 0.06055, 0.08043, 0.08571, 0.09686, 0.1021, 0.1973, 0.06055, 0.08043, 0.08571, 0.03203, 0.2025, 0.09686, 0.1021, 0.03203, 0.2025, 0.05527, 0.2025, 0.09686, 0.1021, 0.03203, 0.2025, 0.08043, 0.3194, 0.05527, 0.2025, 0.08043, 0.3194, 0.09686, 0.303, 0.05527, 0.2025, 0.08043, 0.3194, 0.09686, 0.303, 0.1973, 0.3678, 0.09686, 0.303, 0.1973, 0.3445, 0.1973, 0.3678, 0.2977, 0.303, 0.3141, 0.3194, 0.1973, 0.3445, 0.3141, 0.3194, 0.1973, 0.3678, 0.1973, 0.3445, 0.3393, 0.2025, 0.3625, 0.2025, 0.2977, 0.303, 0.3625, 0.2025, 0.3141, 0.3194, 0.2977, 0.303, 0.2977, 0.1021, 0.3141, 0.08571, 0.3393, 0.2025, 0.3141, 0.08571, 0.3625, 0.2025, 0.3393, 0.2025, 0.1973, 0.06055, 0.1973, 0.03732, 0.2977, 0.1021, 0.1973, 0.03732, 0.3141, 0.08571, 0.2977, 0.1021, 0.09686, 0.1021, 0.08043, 0.08571, 0.1973, 0.03732, 0.09686, 0.1021, 0.1973, 0.03732, 0.1973, 0.06055, 0.05527, 0.2025, 0.03203, 0.2025, 0.08043, 0.08571, 0.05527, 0.2025, 0.08043, 0.08571, 0.09686, 0.1021, 0.09686, 0.303, 0.08043, 0.3194, 0.03203, 0.2025, 0.09686, 0.303, 0.03203, 0.2025, 0.05527, 0.2025, 0.8897, 0.4807, 0.8033, 0.4808, 0.8001, 0.03588, 0.8897, 0.4807, 0.8001, 0.03588, 0.8866, 0.03576, 0.9764, 0.07327, 0.89, 0.07339, 0.9762, 0.03576, 0.89, 0.07339, 0.8897, 0.03588, 0.9762, 0.03576, 0.7137, 0.03576, 0.8001, 0.03588, 0.797, 0.4808, 0.7137, 0.03576, 0.797, 0.4808, 0.7106, 0.4807, 0.9764, 0.1109, 0.89, 0.111, 0.9762, 0.07339, 0.89, 0.111, 0.8897, 0.0735, 0.9762, 0.07339, 0.621, 0.03588, 0.6178, 0.4808, 0.5345, 0.03576, 0.6178, 0.4808, 0.5314, 0.4807, 0.5345, 0.03576, 0.6241, 0.03576, 0.7106, 0.03588, 0.621, 0.4807, 0.7106, 0.03588, 0.7074, 0.4808, 0.621, 0.4807, 0.2445, 0.854, 0.2453, 0.6376, 0.1274, 0.8536, 0.2453, 0.6376, 0.1332, 0.6349, 0.1274, 0.8536, 0.2461, 0.9113, 0.2445, 0.854, 0.1274, 0.8536, 0.2461, 0.9113, 0.1274, 0.8536, 0.125, 0.9173, 0.0773, 0.8903, 0.125, 0.9173, 0.07464, 0.8403, 0.125, 0.9173, 0.1274, 0.8536, 0.07464, 0.8403, 0.06583, 0.6417, 0.07464, 0.8403, 0.1274, 0.8536, 0.06583, 0.6417, 0.1274, 0.8536, 0.1332, 0.6349, 0.2461, 0.9113, 0.125, 0.9173, 0.1273, 0.8536, 0.2461, 0.9113, 0.1273, 0.8536, 0.2445, 0.854, 0.2445, 0.854, 0.1273, 0.8536, 0.2453, 0.6376, 0.1273, 0.8536, 0.1331, 0.6349, 0.2453, 0.6376, 0.06576, 0.6417, 0.1331, 0.6349, 0.1273, 0.8536, 0.06576, 0.6417, 0.1273, 0.8536, 0.07458, 0.8403, 0.07724, 0.8903, 0.07458, 0.8403, 0.125, 0.9173, 0.07458, 0.8403, 0.1273, 0.8536, 0.125, 0.9173, 0.1288, 0.8537, 0.2446, 0.8405, 0.2453, 0.6376, 0.1288, 0.8537, 0.2453, 0.6376, 0.1381, 0.6389, 0.2446, 0.8405, 0.1288, 0.8537, 0.1382, 0.6389, 0.2446, 0.8405, 0.1382, 0.6389, 0.2453, 0.6376, 0.06583, 0.6417, 0.1382, 0.6389, 0.1288, 0.8537, 0.06583, 0.6417, 0.1288, 0.8537, 0.07265, 0.8805, 0.1241, 0.9514, 0.07508, 0.9342, 0.1288, 0.8537, 0.07508, 0.9342, 0.07265, 0.8805, 0.1288, 0.8537, 0.2466, 0.9465, 0.1241, 0.9514, 0.2446, 0.8405, 0.1241, 0.9514, 0.1288, 0.8537, 0.2446, 0.8405, 0.2466, 0.9465, 0.2446, 0.8405, 0.124, 0.9514, 0.2446, 0.8405, 0.1288, 0.8537, 0.124, 0.9514, 0.06576, 0.6417, 0.07259, 0.8805, 0.1288, 0.8537, 0.06576, 0.6417, 0.1288, 0.8537, 0.1381, 0.6389, 0.07501, 0.9342, 0.124, 0.9514, 0.1288, 0.8537, 0.07501, 0.9342, 0.1288, 0.8537, 0.07259, 0.8805, 0.9416, 0.9408, 0.8827, 0.9244, 0.8408, 0.9393, 0.9416, 0.9408, 0.8408, 0.9393, 0.8408, 0.9735, 0.7385, 0.9393, 0.7385, 0.9735, 0.8408, 0.9393, 0.7385, 0.9735, 0.8408, 0.9735, 0.8408, 0.9393, 0.2475, 0.994, 0.2461, 0.9113, 0.125, 0.9173, 0.2475, 0.994, 0.125, 0.9173, 0.1506, 0.994, 0.6363, 0.9393, 0.6363, 0.9735, 0.7385, 0.9735, 0.6363, 0.9393, 0.7385, 0.9735, 0.7385, 0.9393, 0.1505, 0.994, 0.125, 0.9173, 0.2461, 0.9113, 0.1505, 0.994, 0.2461, 0.9113, 0.2475, 0.994, 0.5944, 0.9244, 0.5355, 0.9408, 0.6363, 0.9393, 0.5355, 0.9408, 0.6363, 0.9735, 0.6363, 0.9393, 0.5699, 0.8448, 0.5186, 0.8562, 0.5944, 0.9244, 0.5186, 0.8562, 0.5355, 0.9408, 0.5944, 0.9244, 0.5555, 0.7307, 0.508, 0.7312, 0.5186, 0.8562, 0.5555, 0.7307, 0.5186, 0.8562, 0.5699, 0.8448, 0.01364, 0.7028, 0.06576, 0.6417, 0.07458, 0.8403, 0.01364, 0.7028, 0.07458, 0.8403, 0.01064, 0.8244, 0.5663, 0.6102, 0.5186, 0.5665, 0.508, 0.7312, 0.5663, 0.6102, 0.508, 0.7312, 0.5555, 0.7307, 0.9164, 0.5829, 0.9192, 0.657, 0.953, 0.5651, 0.9164, 0.5829, 0.953, 0.5651, 0.9518, 0.5503, 0.9192, 0.657, 0.9317, 0.7199, 0.97, 0.6989, 0.9192, 0.657, 0.97, 0.6989, 0.953, 0.5651, 0.01244, 0.6827, 0.01076, 0.8377, 0.07259, 0.8805, 0.01244, 0.6827, 0.07259, 0.8805, 0.06576, 0.6417, 0.01076, 0.8377, 0.02901, 0.9764, 0.07501, 0.9342, 0.01076, 0.8377, 0.07501, 0.9342, 0.07259, 0.8805, 0.9317, 0.7199, 0.9232, 0.8238, 0.97, 0.6989, 0.9232, 0.8238, 0.9598, 0.8428, 0.97, 0.6989, 0.9232, 0.8238, 0.9094, 0.8964, 0.9598, 0.8428, 0.9094, 0.8964, 0.9334, 0.9463, 0.9598, 0.8428, 0.8278, 0.5829, 0.8307, 0.657, 0.9192, 0.657, 0.8278, 0.5829, 0.9192, 0.657, 0.9164, 0.5829, 0.8307, 0.657, 0.8362, 0.7199, 0.9317, 0.7199, 0.8307, 0.657, 0.9317, 0.7199, 0.9192, 0.657, 0.7393, 0.5829, 0.7422, 0.657, 0.8278, 0.5829, 0.7422, 0.657, 0.8307, 0.657, 0.8278, 0.5829, 0.7422, 0.657, 0.7406, 0.7199, 0.8362, 0.7199, 0.7422, 0.657, 0.8362, 0.7199, 0.8307, 0.657, 0.8362, 0.7199, 0.8319, 0.8238, 0.9317, 0.7199, 0.8319, 0.8238, 0.9232, 0.8238, 0.9317, 0.7199, 0.8319, 0.8238, 0.825, 0.9371, 0.9094, 0.8964, 0.8319, 0.8238, 0.9094, 0.8964, 0.9232, 0.8238, 0.7406, 0.7199, 0.7406, 0.8238, 0.8362, 0.7199, 0.7406, 0.8238, 0.8319, 0.8238, 0.8362, 0.7199, 0.7406, 0.8238, 0.7406, 0.9371, 0.825, 0.9371, 0.7406, 0.8238, 0.825, 0.9371, 0.8319, 0.8238, 0.6508, 0.5829, 0.6537, 0.657, 0.7422, 0.657, 0.6508, 0.5829, 0.7422, 0.657, 0.7393, 0.5829, 0.6537, 0.657, 0.645, 0.7199, 0.7422, 0.657, 0.645, 0.7199, 0.7406, 0.7199, 0.7422, 0.657, 0.5623, 0.5829, 0.5652, 0.657, 0.6508, 0.5829, 0.5652, 0.657, 0.6537, 0.657, 0.6508, 0.5829, 0.5652, 0.657, 0.5494, 0.7199, 0.6537, 0.657, 0.5494, 0.7199, 0.645, 0.7199, 0.6537, 0.657, 0.645, 0.7199, 0.6493, 0.8238, 0.7406, 0.8238, 0.645, 0.7199, 0.7406, 0.8238, 0.7406, 0.7199, 0.6493, 0.8238, 0.6562, 0.9371, 0.7406, 0.8238, 0.6562, 0.9371, 0.7406, 0.9371, 0.7406, 0.8238, 0.5494, 0.7199, 0.5579, 0.8238, 0.6493, 0.8238, 0.5494, 0.7199, 0.6493, 0.8238, 0.645, 0.7199, 0.5579, 0.8238, 0.5718, 0.8964, 0.6493, 0.8238, 0.5718, 0.8964, 0.6562, 0.9371, 0.6493, 0.8238, 0.5269, 0.5503, 0.5281, 0.5651, 0.5623, 0.5829, 0.5281, 0.5651, 0.5652, 0.657, 0.5623, 0.5829, 0.5281, 0.5651, 0.5112, 0.6989, 0.5652, 0.657, 0.5112, 0.6989, 0.5494, 0.7199, 0.5652, 0.657, 0.9216, 0.7307, 0.9691, 0.7312, 0.9108, 0.6102, 0.9691, 0.7312, 0.9585, 0.5665, 0.9108, 0.6102, 0.5112, 0.6989, 0.5214, 0.8428, 0.5579, 0.8238, 0.5112, 0.6989, 0.5579, 0.8238, 0.5494, 0.7199, 0.5214, 0.8428, 0.5477, 0.9463, 0.5718, 0.8964, 0.5214, 0.8428, 0.5718, 0.8964, 0.5579, 0.8238, 0.06583, 0.6417, 0.07265, 0.8805, 0.0125, 0.6827, 0.07265, 0.8805, 0.01083, 0.8377, 0.0125, 0.6827, 0.07265, 0.8805, 0.07508, 0.9342, 0.01083, 0.8377, 0.07508, 0.9342, 0.02908, 0.9764, 0.01083, 0.8377, 0.9072, 0.8448, 0.9585, 0.8562, 0.9216, 0.7307, 0.9585, 0.8562, 0.9691, 0.7312, 0.9216, 0.7307, 0.0107, 0.8244, 0.07464, 0.8403, 0.0137, 0.7028, 0.07464, 0.8403, 0.06583, 0.6417, 0.0137, 0.7028, 0.8827, 0.9244, 0.9416, 0.9408, 0.9585, 0.8562, 0.8827, 0.9244, 0.9585, 0.8562, 0.9072, 0.8448, 0.5477, 0.9463, 0.6294, 0.988, 0.5718, 0.8964, 0.6294, 0.988, 0.6562, 0.9371, 0.5718, 0.8964, 0.6294, 0.988, 0.7406, 0.988, 0.6562, 0.9371, 0.7406, 0.988, 0.7406, 0.9371, 0.6562, 0.9371, 0.07508, 0.9342, 0.1241, 0.9514, 0.02908, 0.9764, 0.1241, 0.9514, 0.1345, 0.9902, 0.02908, 0.9764, 0.1241, 0.9514, 0.2466, 0.9465, 0.2466, 0.9902, 0.1241, 0.9514, 0.2466, 0.9902, 0.1345, 0.9902, 0.7406, 0.988, 0.8518, 0.988, 0.825, 0.9371, 0.7406, 0.988, 0.825, 0.9371, 0.7406, 0.9371, 0.8518, 0.988, 0.9334, 0.9463, 0.9094, 0.8964, 0.8518, 0.988, 0.9094, 0.8964, 0.825, 0.9371, 0.2466, 0.9465, 0.124, 0.9514, 0.1345, 0.9902, 0.2466, 0.9465, 0.1345, 0.9902, 0.2466, 0.9902, 0.124, 0.9514, 0.07501, 0.9342, 0.02901, 0.9764, 0.124, 0.9514, 0.02901, 0.9764, 0.1345, 0.9902, 0.6508, 0.5829, 0.6331, 0.5503, 0.5623, 0.5829, 0.6331, 0.5503, 0.5269, 0.5503, 0.5623, 0.5829, 0.8408, 0.6102, 0.8301, 0.7307, 0.9216, 0.7307, 0.8408, 0.6102, 0.9216, 0.7307, 0.9108, 0.6102, 0.7393, 0.5829, 0.7393, 0.5503, 0.6508, 0.5829, 0.7393, 0.5503, 0.6331, 0.5503, 0.6508, 0.5829, 0.7385, 0.6102, 0.7385, 0.7307, 0.8301, 0.7307, 0.7385, 0.6102, 0.8301, 0.7307, 0.8408, 0.6102, 0.8301, 0.7307, 0.8408, 0.8448, 0.9216, 0.7307, 0.8408, 0.8448, 0.9072, 0.8448, 0.9216, 0.7307, 0.8827, 0.9244, 0.9072, 0.8448, 0.8408, 0.8448, 0.8827, 0.9244, 0.8408, 0.8448, 0.8408, 0.9393, 0.7385, 0.7307, 0.7385, 0.8448, 0.8301, 0.7307, 0.7385, 0.8448, 0.8408, 0.8448, 0.8301, 0.7307, 0.7385, 0.8448, 0.7385, 0.9393, 0.8408, 0.9393, 0.7385, 0.8448, 0.8408, 0.9393, 0.8408, 0.8448, 0.8278, 0.5829, 0.8456, 0.5503, 0.7393, 0.5503, 0.8278, 0.5829, 0.7393, 0.5503, 0.7393, 0.5829, 0.6363, 0.6102, 0.647, 0.7307, 0.7385, 0.6102, 0.647, 0.7307, 0.7385, 0.7307, 0.7385, 0.6102, 0.9164, 0.5829, 0.9518, 0.5503, 0.8456, 0.5503, 0.9164, 0.5829, 0.8456, 0.5503, 0.8278, 0.5829, 0.5663, 0.6102, 0.5555, 0.7307, 0.6363, 0.6102, 0.5555, 0.7307, 0.647, 0.7307, 0.6363, 0.6102, 0.647, 0.7307, 0.6363, 0.8448, 0.7385, 0.8448, 0.647, 0.7307, 0.7385, 0.8448, 0.7385, 0.7307, 0.6363, 0.8448, 0.6363, 0.9393, 0.7385, 0.9393, 0.6363, 0.8448, 0.7385, 0.9393, 0.7385, 0.8448, 0.5555, 0.7307, 0.5699, 0.8448, 0.6363, 0.8448, 0.5555, 0.7307, 0.6363, 0.8448, 0.647, 0.7307, 0.5699, 0.8448, 0.5944, 0.9244, 0.6363, 0.8448, 0.5944, 0.9244, 0.6363, 0.9393, 0.6363, 0.8448, 0.8646, 0.473, 0.8648, 0.4167, 0.9186, 0.4732, 0.8648, 0.4167, 0.9188, 0.4169, 0.9186, 0.4732, 0.607, 0.4285, 0.6572, 0.4181, 0.6623, 0.4849, 0.607, 0.4285, 0.6623, 0.4849, 0.6057, 0.4833, 0.8045, 0.0936, 0.7543, 0.08322, 0.8096, 0.02682, 0.7543, 0.08322, 0.753, 0.02841, 0.8096, 0.02682, 0.9188, 0.3689, 0.8648, 0.3688, 0.865, 0.3062, 0.9188, 0.3689, 0.865, 0.3062, 0.919, 0.3064, 0.8098, 0.3817, 0.8638, 0.3815, 0.8639, 0.4338, 0.8098, 0.3817, 0.8639, 0.4338, 0.81, 0.434, 0.8097, 0.3441, 0.8637, 0.344, 0.8638, 0.3815, 0.8097, 0.3441, 0.8638, 0.3815, 0.8098, 0.3817, 0.9186, 0.4167, 0.8646, 0.4165, 0.9188, 0.3689, 0.8646, 0.4165, 0.8648, 0.3688, 0.9188, 0.3689, 0.7876, 0.1484, 0.7358, 0.1291, 0.7543, 0.08322, 0.7876, 0.1484, 0.7543, 0.08322, 0.8045, 0.0936, 0.5885, 0.3827, 0.6403, 0.3633, 0.607, 0.4285, 0.6403, 0.3633, 0.6572, 0.4181, 0.607, 0.4285, 0.5378, 0.3363, 0.588, 0.3165, 0.5885, 0.3827, 0.588, 0.3165, 0.6403, 0.3633, 0.5885, 0.3827, 0.7353, 0.1952, 0.6851, 0.1754, 0.7358, 0.1291, 0.7353, 0.1952, 0.7358, 0.1291, 0.7876, 0.1484, 0.973, 0.3756, 0.919, 0.3754, 0.9192, 0.3062, 0.973, 0.3756, 0.9192, 0.3062, 0.9732, 0.3064, 0.9715, 0.02682, 0.9716, 0.08053, 0.9197, 0.08069, 0.9715, 0.02682, 0.9197, 0.08069, 0.9195, 0.02698, 0.8105, 0.2814, 0.8645, 0.2813, 0.8646, 0.3438, 0.8105, 0.2814, 0.8646, 0.3438, 0.8107, 0.344, 0.9194, 0.06905, 0.8654, 0.06888, 0.9195, 0.02698, 0.8654, 0.06888, 0.8655, 0.02682, 0.9195, 0.02698, 0.7187, 0.244, 0.6624, 0.249, 0.6851, 0.1754, 0.7187, 0.244, 0.6851, 0.1754, 0.7353, 0.1952, 0.5151, 0.2627, 0.5714, 0.2677, 0.5378, 0.3363, 0.5714, 0.2677, 0.588, 0.3165, 0.5378, 0.3363, 0.6124, 0.02682, 0.6624, 0.04722, 0.5714, 0.2677, 0.6124, 0.02682, 0.5714, 0.2677, 0.5151, 0.2627, 0.9718, 0.4706, 0.9188, 0.4704, 0.972, 0.4169, 0.9188, 0.4704, 0.919, 0.4167, 0.972, 0.4169, 0.6624, 0.249, 0.7187, 0.244, 0.7597, 0.4849, 0.7187, 0.244, 0.8097, 0.4645, 0.7597, 0.4849, 0.8654, 0.06888, 0.9194, 0.06905, 0.9186, 0.3062, 0.8654, 0.06888, 0.9186, 0.3062, 0.8646, 0.3061, 0.8105, 0.2814, 0.8097, 0.02699, 0.8637, 0.02682, 0.8105, 0.2814, 0.8637, 0.02682, 0.8645, 0.2813, 0.1098, 0.482, 0.1098, 0.4696, 0.1073, 0.446, 0.1098, 0.482, 0.1073, 0.446, 0.109, 0.4566, 0.2521, 0.4804, 0.2518, 0.4725, 0.1098, 0.4696, 0.2521, 0.4804, 0.1098, 0.4696, 0.1098, 0.482, 0.2523, 0.4464, 0.2529, 0.4593, 0.1073, 0.446, 0.2529, 0.4593, 0.109, 0.4566, 0.1073, 0.446, 0.2529, 0.4593, 0.2521, 0.4804, 0.1098, 0.482, 0.2529, 0.4593, 0.1098, 0.482, 0.109, 0.4566, 0.2518, 0.4725, 0.2523, 0.4464, 0.1098, 0.4696, 0.2523, 0.4464, 0.1073, 0.446, 0.1098, 0.4696, 0.8151, 0.3645, 0.8007, 0.3675, 0.7882, 0.324, 0.8151, 0.3645, 0.7882, 0.324, 0.806, 0.3202, 0.8502, 0.3688, 0.8356, 0.3711, 0.8263, 0.3262, 0.8502, 0.3688, 0.8263, 0.3262, 0.8444, 0.3233, 0.8417, 0.08865, 0.842, 0.09959, 0.7968, 0.09588, 0.8417, 0.08865, 0.7968, 0.09588, 0.7966, 0.08231, 0.636, 0.2722, 0.6358, 0.2831, 0.5893, 0.2764, 0.6358, 0.2831, 0.5891, 0.29, 0.5893, 0.2764, 0.1098, 0.482, 0.109, 0.4566, 0.1073, 0.446, 0.1098, 0.482, 0.1073, 0.446, 0.1098, 0.4696, 0.2518, 0.4725, 0.2521, 0.4804, 0.1098, 0.4696, 0.2521, 0.4804, 0.1098, 0.482, 0.1098, 0.4696, 0.2529, 0.4593, 0.2524, 0.4463, 0.1073, 0.446, 0.2529, 0.4593, 0.1073, 0.446, 0.109, 0.4566, 0.2521, 0.4804, 0.2529, 0.4593, 0.1098, 0.482, 0.2529, 0.4593, 0.109, 0.4566, 0.1098, 0.482, 0.2524, 0.4463, 0.2518, 0.4725, 0.1098, 0.4696, 0.2524, 0.4463, 0.1098, 0.4696, 0.1073, 0.446, 0.8009, 0.4095, 0.8154, 0.4125, 0.8063, 0.4576, 0.8009, 0.4095, 0.8063, 0.4576, 0.7884, 0.454, 0.8648, 0.3711, 0.8503, 0.3686, 0.8737, 0.3263, 0.8503, 0.3686, 0.8556, 0.3233, 0.8737, 0.3263, 0.8863, 0.09949, 0.8861, 0.08855, 0.9341, 0.09563, 0.8861, 0.08855, 0.9339, 0.08206, 0.9341, 0.09563, 0.6867, 0.2832, 0.6868, 0.2723, 0.7348, 0.2767, 0.6867, 0.2832, 0.7348, 0.2767, 0.7346, 0.2903, 0.6537, 0.2607, 0.6606, 0.274, 0.636, 0.2722, 0.6606, 0.274, 0.6358, 0.2831, 0.636, 0.2722, 0.8628, 0.09485, 0.8559, 0.1081, 0.842, 0.09959, 0.8628, 0.09485, 0.842, 0.09959, 0.8417, 0.08865, 0.8436, 0.3874, 0.8309, 0.3923, 0.8356, 0.3711, 0.8436, 0.3874, 0.8356, 0.3711, 0.8502, 0.3688, 0.8263, 0.3881, 0.8126, 0.3882, 0.8151, 0.3645, 0.8126, 0.3882, 0.8007, 0.3675, 0.8151, 0.3645, 0.6606, 0.274, 0.6676, 0.2608, 0.6868, 0.2723, 0.6606, 0.274, 0.6868, 0.2723, 0.6867, 0.2832, 0.8697, 0.1081, 0.8628, 0.09485, 0.8863, 0.09949, 0.8628, 0.09485, 0.8861, 0.08855, 0.8863, 0.09949, 0.8698, 0.3913, 0.8571, 0.3865, 0.8648, 0.3711, 0.8571, 0.3865, 0.8503, 0.3686, 0.8648, 0.3711, 0.8126, 0.3882, 0.8263, 0.3881, 0.8154, 0.4125, 0.8126, 0.3882, 0.8154, 0.4125, 0.8009, 0.4095, 0.5716, 0.2933, 0.5738, 0.3987, 0.5567, 0.3987, 0.5716, 0.2933, 0.5567, 0.3987, 0.5578, 0.2922, 0.8888, 0.3947, 0.8749, 0.3958, 0.8737, 0.2894, 0.8888, 0.3947, 0.8737, 0.2894, 0.8908, 0.2894, 0.648, 0.2927, 0.6534, 0.2922, 0.6534, 0.3039, 0.648, 0.2927, 0.6534, 0.3039, 0.648, 0.3044, 0.7134, 0.2928, 0.7134, 0.3045, 0.7079, 0.3039, 0.7134, 0.2928, 0.7079, 0.3039, 0.7079, 0.2922, 0.6003, 0.3414, 0.588, 0.342, 0.5872, 0.2929, 0.6003, 0.3414, 0.5872, 0.2929, 0.5995, 0.2922, 0.7448, 0.3048, 0.7571, 0.3054, 0.7442, 0.3539, 0.7571, 0.3054, 0.7566, 0.3546, 0.7442, 0.3539, 0.7703, 0.3413, 0.758, 0.342, 0.7571, 0.2929, 0.7703, 0.3413, 0.7571, 0.2929, 0.7694, 0.2922, 0.5749, 0.3051, 0.5871, 0.3057, 0.5739, 0.3542, 0.5871, 0.3057, 0.5861, 0.3548, 0.5739, 0.3542, 0.6343, 0.1296, 0.6289, 0.1324, 0.6289, 0.08335, 0.6343, 0.1296, 0.6289, 0.08335, 0.6343, 0.08061, 0.829, 0.2376, 0.8344, 0.2403, 0.829, 0.2866, 0.8344, 0.2403, 0.8343, 0.2894, 0.829, 0.2866, 0.6939, 0.1327, 0.6884, 0.1301, 0.694, 0.08365, 0.6884, 0.1301, 0.6885, 0.08113, 0.694, 0.08365, 0.8916, 0.2399, 0.8971, 0.2374, 0.897, 0.2864, 0.8916, 0.2399, 0.897, 0.2864, 0.8915, 0.2889, 0.8841, 0.2274, 0.8896, 0.2249, 0.8916, 0.2399, 0.8896, 0.2249, 0.8971, 0.2374, 0.8916, 0.2399, 0.6864, 0.1452, 0.6808, 0.1427, 0.6884, 0.1301, 0.6864, 0.1452, 0.6884, 0.1301, 0.6939, 0.1327, 0.8355, 0.225, 0.8408, 0.2278, 0.829, 0.2376, 0.8408, 0.2278, 0.8344, 0.2403, 0.829, 0.2376, 0.6406, 0.1422, 0.6352, 0.145, 0.6289, 0.1324, 0.6406, 0.1422, 0.6289, 0.1324, 0.6343, 0.1296, 0.5738, 0.2922, 0.5861, 0.2928, 0.5749, 0.3051, 0.5861, 0.2928, 0.5871, 0.3057, 0.5749, 0.3051, 0.7695, 0.354, 0.7572, 0.3547, 0.758, 0.342, 0.7695, 0.354, 0.758, 0.342, 0.7703, 0.3413, 0.7441, 0.2922, 0.7564, 0.2929, 0.7448, 0.3048, 0.7564, 0.2929, 0.7571, 0.3054, 0.7448, 0.3048, 0.5994, 0.354, 0.5871, 0.3547, 0.588, 0.342, 0.5994, 0.354, 0.588, 0.342, 0.6003, 0.3414, 0.7271, 0.3108, 0.7274, 0.2922, 0.7441, 0.3086, 0.7274, 0.2922, 0.7398, 0.2922, 0.7441, 0.3086, 0.6003, 0.3141, 0.6003, 0.295, 0.6173, 0.3125, 0.6003, 0.295, 0.6123, 0.2922, 0.6173, 0.3125, 0.6003, 0.3141, 0.6173, 0.3125, 0.6043, 0.3328, 0.6173, 0.3125, 0.6167, 0.333, 0.6043, 0.3328, 0.6173, 0.3089, 0.6194, 0.2936, 0.6317, 0.2922, 0.6173, 0.3089, 0.6317, 0.2922, 0.6344, 0.3089, 0.6611, 0.1506, 0.6525, 0.1555, 0.6406, 0.1422, 0.6525, 0.1555, 0.6352, 0.145, 0.6406, 0.1422, 0.8548, 0.2146, 0.8633, 0.2197, 0.8408, 0.2278, 0.8548, 0.2146, 0.8408, 0.2278, 0.8355, 0.225, 0.6696, 0.1556, 0.6611, 0.1506, 0.6808, 0.1427, 0.6696, 0.1556, 0.6808, 0.1427, 0.6864, 0.1452, 0.8633, 0.2197, 0.8718, 0.2145, 0.8841, 0.2274, 0.8718, 0.2145, 0.8896, 0.2249, 0.8841, 0.2274, 0.7705, 0.3302, 0.791, 0.3303, 0.7909, 0.3524, 0.7705, 0.3302, 0.7909, 0.3524, 0.7704, 0.3524, 0.7275, 0.331, 0.7489, 0.331, 0.7488, 0.3607, 0.7275, 0.331, 0.7488, 0.3607, 0.7274, 0.3606, 0.7923, 0.2958, 0.7709, 0.2958, 0.7707, 0.244, 0.7923, 0.2958, 0.7707, 0.244, 0.7922, 0.244, 0.6715, 0.2013, 0.6462, 0.2176, 0.6225, 0.1906, 0.6462, 0.2176, 0.6182, 0.2113, 0.6225, 0.1906, 0.7008, 0.338, 0.7261, 0.3544, 0.6771, 0.3651, 0.7008, 0.338, 0.6771, 0.3651, 0.6728, 0.3443, 0.7707, 0.308, 0.7908, 0.308, 0.7908, 0.3301, 0.7707, 0.308, 0.7908, 0.3301, 0.7708, 0.3302, 0.7922, 0.244, 0.7707, 0.2439, 0.7923, 0.1907, 0.7707, 0.2439, 0.7709, 0.1906, 0.7923, 0.1907, 0.7489, 0.3303, 0.7703, 0.3302, 0.7704, 0.3613, 0.7489, 0.3303, 0.7704, 0.3613, 0.749, 0.3614, 0.6179, 0.3541, 0.643, 0.3384, 0.6683, 0.3651, 0.643, 0.3384, 0.6725, 0.3448, 0.6683, 0.3651, 0.6976, 0.2172, 0.6725, 0.2016, 0.7229, 0.1906, 0.6976, 0.2172, 0.7229, 0.1906, 0.7271, 0.2108, 0.08041, 0.3194, 0.1973, 0.3678, 0.1973, 0.3445, 0.08041, 0.3194, 0.1973, 0.3445, 0.09684, 0.303, 0.1973, 0.3678, 0.3141, 0.3194, 0.1973, 0.3445, 0.3141, 0.3194, 0.2977, 0.303, 0.1973, 0.3445, 0.3141, 0.3194, 0.3625, 0.2025, 0.3392, 0.2025, 0.3141, 0.3194, 0.3392, 0.2025, 0.2977, 0.303, 0.3625, 0.2025, 0.3141, 0.08571, 0.3392, 0.2025, 0.3141, 0.08571, 0.2977, 0.1021, 0.3392, 0.2025, 0.3141, 0.08571, 0.1973, 0.03731, 0.1973, 0.06055, 0.3141, 0.08571, 0.1973, 0.06055, 0.2977, 0.1021, 0.1973, 0.03731, 0.08041, 0.08571, 0.09684, 0.1021, 0.1973, 0.03731, 0.09684, 0.1021, 0.1973, 0.06055, 0.08041, 0.08571, 0.03202, 0.2025, 0.09684, 0.1021, 0.03202, 0.2025, 0.05525, 0.2025, 0.09684, 0.1021, 0.03202, 0.2025, 0.08041, 0.3194, 0.05525, 0.2025, 0.08041, 0.3194, 0.09684, 0.303, 0.05525, 0.2025, 0.08041, 0.3194, 0.09684, 0.303, 0.1973, 0.3678, 0.09684, 0.303, 0.1973, 0.3445, 0.1973, 0.3678, 0.2977, 0.303, 0.3141, 0.3194, 0.1973, 0.3445, 0.3141, 0.3194, 0.1973, 0.3678, 0.1973, 0.3445, 0.3392, 0.2025, 0.3625, 0.2025, 0.2977, 0.303, 0.3625, 0.2025, 0.3141, 0.3194, 0.2977, 0.303, 0.2977, 0.1021, 0.3141, 0.08571, 0.3392, 0.2025, 0.3141, 0.08571, 0.3625, 0.2025, 0.3392, 0.2025, 0.1973, 0.06055, 0.1973, 0.03731, 0.2977, 0.1021, 0.1973, 0.03731, 0.3141, 0.08571, 0.2977, 0.1021, 0.09684, 0.1021, 0.08041, 0.08571, 0.1973, 0.03731, 0.09684, 0.1021, 0.1973, 0.03731, 0.1973, 0.06055, 0.05525, 0.2025, 0.03202, 0.2025, 0.08041, 0.08571, 0.05525, 0.2025, 0.08041, 0.08571, 0.09684, 0.1021, 0.09684, 0.303, 0.08041, 0.3194, 0.03202, 0.2025, 0.09684, 0.303, 0.03202, 0.2025, 0.05525, 0.2025, 0.7261, 0.3544, 0.7008, 0.338, 0.6976, 0.2172, 0.7008, 0.338, 0.6725, 0.2016, 0.6976, 0.2172, 0.6462, 0.2176, 0.6715, 0.2013, 0.643, 0.3384, 0.6462, 0.2176, 0.643, 0.3384, 0.6179, 0.3541, 0.7275, 0.331, 0.7271, 0.1907, 0.7489, 0.3309, 0.7271, 0.1907, 0.7485, 0.1906, 0.7489, 0.3309, 0.7493, 0.1906, 0.7707, 0.1907, 0.7489, 0.3301, 0.7707, 0.1907, 0.7703, 0.3302, 0.7489, 0.3301, 0.4046, 0.1001, 0.4046, 0.4292, 0.4855, 0.1001, 0.4046, 0.4292, 0.4855, 0.4292, 0.4855, 0.1001, 0.4855, 0.4292, 0.4046, 0.4292, 0.4046, 0.1001, 0.4855, 0.4292, 0.4046, 0.1001, 0.4855, 0.1001, 0.4855, 0.4292, 0.4855, 0.4292, 0.4855, 0.1001, 0.4855, 0.4292, 0.4855, 0.1001, 0.4855, 0.1001, 0.4855, 0.1001, 0.4855, 0.1001, 0.4046, 0.1001, 0.4855, 0.1001, 0.4046, 0.1001, 0.4046, 0.1001, 0.4046, 0.1001, 0.4046, 0.1001, 0.4046, 0.4292, 0.4046, 0.1001, 0.4046, 0.4292, 0.4046, 0.4292, 0.4046, 0.4292, 0.4046, 0.4292, 0.4855, 0.4292, 0.4046, 0.4292, 0.4855, 0.4292, 0.4855, 0.4292, 0.4858, 0.4401, 0.4858, 0.4401, 0.405, 0.4401, 0.4858, 0.4401, 0.405, 0.4401, 0.405, 0.4401, 0.405, 0.111, 0.405, 0.111, 0.405, 0.4401, 0.405, 0.111, 0.405, 0.4401, 0.405, 0.4401, 0.4858, 0.111, 0.4858, 0.111, 0.405, 0.111, 0.4858, 0.111, 0.405, 0.111, 0.405, 0.111, 0.4858, 0.4401, 0.4858, 0.4401, 0.4858, 0.111, 0.4858, 0.4401, 0.4858, 0.111, 0.4858, 0.111, 0.4858, 0.4401, 0.405, 0.4401, 0.4858, 0.111, 0.405, 0.4401, 0.405, 0.111, 0.4858, 0.111, 0.4858, 0.4401, 0.4858, 0.111, 0.405, 0.111, 0.4858, 0.4401, 0.405, 0.111, 0.405, 0.4401])
me_cylinder_001.materials.append(mat_material)
me_cylinder_001.materials.append(mat_material_001)
me_cylinder_001.materials.append(mat_material_003)
me_cylinder_001.use_remesh_preserve_volume = False
me_cylinder_001.use_remesh_preserve_attributes = False
me_cylinder_001.use_mirror_vertex_groups = False
me_cylinder_001.update()
arm_armature = bpy.data.armatures.new('Armature')  # bones are not reproduced

# ---- objects
ob_armature = bpy.data.objects.new('Armature', arm_armature)
ob_cylinder_001 = bpy.data.objects.new('Cylinder.001', me_cylinder_001)
ob_lamp_001 = bpy.data.objects.new('Lamp.001', light_lamp)
ob_lamp = bpy.data.objects.new('Lamp', light_spot)
ob_camera = bpy.data.objects.new('Camera', cam_camera)

# ---- transforms, parenting, visibility, modifiers, constraints
ob_armature.location = (0.0, 0.0, 0.0)
ob_armature.lock_rotations_4d = False
ob_armature.empty_display_type = 'ARROWS'
ob_armature.lineart.crease_threshold = 0.0
ob_cylinder_001.parent = ob_armature
ob_cylinder_001.location = (-1.286, -2.412, 1.584)
ob_cylinder_001.rotation_euler = (1.571, -0.0, -1.571)
ob_cylinder_001.lock_rotations_4d = False
ob_cylinder_001.empty_display_type = 'ARROWS'
ob_cylinder_001.color = (0.0, 0.0, 0.0, 1.0)
ob_cylinder_001.lineart.crease_threshold = 0.0
_vg = ob_cylinder_001.vertex_groups.new(name='Bone')
_vg.add([0, 1, 2, 3, 4, 5, 6, 7, 8, 9, 10, 11, 12, 13, 14, 15, 16, 17, 18, 19, 20, 21, 22, 23, 24, 25, 26, 27, 28, 29, 30, 31, 32, 33, 34, 35, 36, 37, 38, 39, 40, 41, 42, 43, 44, 45, 46, 47, 48, 49, 50, 51, 52, 53, 54, 55, 56, 57, 58, 59, 60, 61, 62, 63, 64, 65, 66, 67, 68, 69, 70, 71, 72, 73, 74, 75, 76, 77, 78, 79, 80, 81, 82, 83, 84, 85, 86, 87, 88, 89, 90, 91, 92, 93, 94, 95, 96, 97, 98, 99, 100, 101, 102, 103, 104, 105, 106, 107, 108, 109, 110, 111, 112, 113, 114, 115, 116, 117, 118, 119, 120, 121, 122, 123, 124, 125, 126, 127, 128, 129, 130, 131, 132, 133, 134, 135, 136, 137, 138, 139, 140, 141, 142, 143, 144, 145, 146, 147, 148, 149, 150, 151, 152, 153, 154, 155, 156, 157, 158, 159, 160, 161, 162, 163, 164, 165, 166, 167, 168, 169, 170, 171, 172, 173, 174, 175, 176, 177, 178, 179, 180, 181, 182, 183, 184, 185, 186, 187, 188, 189, 190, 191, 192, 193, 194, 195, 196, 197, 198, 199, 200, 201, 202, 203, 204, 205, 206, 207, 208, 209, 210, 211, 212, 213, 214, 215, 216, 217, 218, 219, 220, 221, 222, 223, 224, 225, 226, 227, 228, 229, 230, 231, 232, 233, 234, 235, 236, 237, 238, 239, 240, 241, 242, 243, 244, 245, 246, 247, 248, 249, 250, 251, 252, 253, 254, 255, 256, 257, 258, 259, 260, 261, 262, 263, 264, 265, 266, 267, 268, 269, 270, 271, 272, 273, 274, 275, 276, 277, 278, 279, 280, 281, 282, 283, 284, 285, 286, 287, 288, 289, 290, 291, 292, 293, 294, 295, 296, 297, 298, 299, 300, 301, 302, 303, 304, 305, 306, 307, 308, 309, 310, 311, 312, 313, 314, 315, 316, 317, 318, 319, 320, 321, 322, 323, 324, 325, 326, 327, 328, 329, 330, 331, 332, 333, 334, 335, 336, 337, 338, 339], 1.0, 'REPLACE')
_m = ob_cylinder_001.modifiers.new('Armature', 'ARMATURE')
_m.object = ob_armature
_m.use_bone_envelopes = True
ob_lamp_001.location = (-0.09756, 13.43, 20.15)
ob_lamp_001.rotation_euler = (3.471, -2.688, 0.9223)
ob_lamp_001.lock_rotations_4d = False
ob_lamp_001.empty_display_type = 'ARROWS'
ob_lamp_001.color = (0.0, 0.0, 0.0, 1.0)
ob_lamp_001.lineart.crease_threshold = 0.0
ob_lamp.location = (10.04, 8.388, 17.62)
ob_lamp.rotation_euler = (0.6503, 0.05522, 1.866)
ob_lamp.lock_rotations_4d = False
ob_lamp.empty_display_type = 'ARROWS'
ob_lamp.color = (0.0, 0.0, 0.0, 0.0)
ob_lamp.lineart.crease_threshold = 0.0
ob_camera.location = (7.861, 9.8, 6.959)
ob_camera.rotation_euler = (1.094, 0.05386, 2.284)
ob_camera.lock_rotations_4d = False
ob_camera.empty_display_type = 'ARROWS'
ob_camera.color = (0.0, 0.0, 0.0, 0.0)
ob_camera.display_type = 'WIRE'
ob_camera.lineart.crease_threshold = 0.0

# ---- collection membership
col_collection_1.objects.link(ob_armature)
col_collection_1.objects.link(ob_cylinder_001)
col_collection_1.objects.link(ob_lamp_001)
col_collection_1.objects.link(ob_lamp)
col_collection_1.objects.link(ob_camera)

# ---- scene / render settings (as saved in the file)
scene.camera = ob_camera
scene.frame_start = 1; scene.frame_end = 250; scene.frame_set(29)
scene.render.engine = 'BLENDER_EEVEE_NEXT'
scene.render.image_settings.file_format = 'JPEG'
scene.render.image_settings.color_mode = 'RGB'
scene.render.image_settings.compression = 90
scene.render.resolution_x = 800
scene.render.resolution_y = 600
scene.render.resolution_percentage = 50
scene.render.pixel_aspect_x = 100.0
scene.render.pixel_aspect_y = 100.0
scene.render.fps = 25
scene.render.dither_intensity = 0.0
scene.render.use_compositing = False
scene.render.use_sequencer = False
scene.render.bake_margin = 2
scene.render.bake_bias = 0.0
scene.render.use_stamp_time = False
scene.render.use_stamp_date = False
scene.render.use_stamp_frame = False
scene.render.use_stamp_camera = False
scene.render.use_stamp_scene = False
scene.render.use_stamp_filename = False
scene.render.use_stamp_render_time = False
scene.render.stamp_font_size = 0
scene.cycles.use_denoising = False
scene.cycles.samples = 10
scene.cycles.sampling_pattern = 'TABULATED_SOBOL'
scene.cycles.light_sampling_threshold = 0.0
scene.cycles.use_adaptive_sampling = False
scene.cycles.use_light_tree = False
scene.cycles.blur_glossy = 0.0
scene.cycles.volume_bounces = 1
scene.cycles.pixel_filter_type = 'GAUSSIAN'
scene.cycles.sample_clamp_indirect = 0.0
scene.view_settings.view_transform = 'Raw'
bpy.context.view_layer.update()
